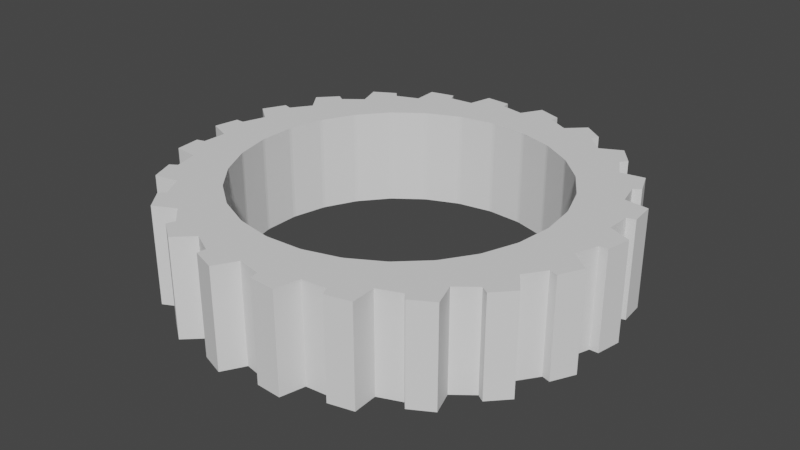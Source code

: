 # Source: gear.blend  (saved by Blender 4.3.34; exported with 4.5.12 LTS)
import bpy
from mathutils import Matrix  # noqa: F401  (used for matrix-valued properties, if any)

bpy.ops.wm.read_factory_settings(use_empty=True)
scene = bpy.context.scene
scene.name = 'Scene'

# ---- node groups
ng_mp_toppoint_gear = bpy.data.node_groups.new('MP_TopPoint(Gear)', 'GeometryNodeTree')
_s = ng_mp_toppoint_gear.interface.new_socket(name='Result', in_out='OUTPUT', socket_type='NodeSocketVector')
_s = ng_mp_toppoint_gear.interface.new_socket(name='Height', in_out='INPUT', socket_type='NodeSocketFloat')
_s.min_value = -1e+04
_s.max_value = 1e+04
_N = ng_mp_toppoint_gear.nodes; _L = ng_mp_toppoint_gear.links
n0 = _N.new('NodeGroupOutput'); n0.name = 'Group Output'; n0.location = (190, 0)
n1 = _N.new('NodeGroupInput'); n1.name = 'Group Input'; n1.location = (-200, 0)
n2 = _N.new('ShaderNodeCombineXYZ'); n2.name = 'Combine XYZ.001'; n2.location = (0, 0)
_L.new(n1.outputs[0], n2.inputs[2])
_L.new(n2.outputs[0], n0.inputs[0])
n0.is_active_output = True
ng_mp_outerpoint_gear = bpy.data.node_groups.new('MP_OuterPoint(Gear)', 'GeometryNodeTree')
_s = ng_mp_outerpoint_gear.interface.new_socket(name='Result', in_out='OUTPUT', socket_type='NodeSocketVector')
_s = ng_mp_outerpoint_gear.interface.new_socket(name='OuterRadius', in_out='INPUT', socket_type='NodeSocketFloat')
_s.min_value = -1e+04
_s.max_value = 1e+04
_s = ng_mp_outerpoint_gear.interface.new_socket(name='Height', in_out='INPUT', socket_type='NodeSocketFloat')
_s.min_value = -1e+04
_s.max_value = 1e+04
_N = ng_mp_outerpoint_gear.nodes; _L = ng_mp_outerpoint_gear.links
n0 = _N.new('NodeGroupOutput'); n0.name = 'Group Output'; n0.location = (190, 0)
n1 = _N.new('NodeGroupInput'); n1.name = 'Group Input'; n1.location = (-200, 0)
n2 = _N.new('ShaderNodeCombineXYZ'); n2.name = 'Combine XYZ.002'; n2.location = (0, 0)
_L.new(n1.outputs[1], n2.inputs[2])
_L.new(n1.outputs[0], n2.inputs[0])
_L.new(n2.outputs[0], n0.inputs[0])
n0.is_active_output = True
ng_modernprimitive_gear_0003 = bpy.data.node_groups.new('[ModernPrimitive]Gear_0003', 'GeometryNodeTree')
_s = ng_modernprimitive_gear_0003.interface.new_socket(name='Geometry', in_out='OUTPUT', socket_type='NodeSocketGeometry')
_s = ng_modernprimitive_gear_0003.interface.new_socket(name='Num Blades', in_out='INPUT', socket_type='NodeSocketInt')
_s.default_value = 16
_s.min_value = 3
_s.max_value = 256
_s = ng_modernprimitive_gear_0003.interface.new_socket(name='Inner Radius', in_out='INPUT', socket_type='NodeSocketFloat')
_s.subtype = 'DISTANCE'
_s.default_value = 0.5
_s.min_value = 1e-05
_s.max_value = 1e+05
_s = ng_modernprimitive_gear_0003.interface.new_socket(name='Outer Radius', in_out='INPUT', socket_type='NodeSocketFloat')
_s.subtype = 'DISTANCE'
_s.default_value = 1.0
_s.min_value = 1e-05
_s.max_value = 1e+05
_s = ng_modernprimitive_gear_0003.interface.new_socket(name='Twist', in_out='INPUT', socket_type='NodeSocketFloat')
_s.subtype = 'ANGLE'
_s.min_value = -360.0
_s.max_value = 360.0
_s = ng_modernprimitive_gear_0003.interface.new_socket(name='InnerCircle Resolution', in_out='INPUT', socket_type='NodeSocketInt')
_s.default_value = 16
_s.min_value = 3
_s.max_value = 1000
_s = ng_modernprimitive_gear_0003.interface.new_socket(name='InnerCircle Radius', in_out='INPUT', socket_type='NodeSocketFloat')
_s.subtype = 'DISTANCE'
_s.default_value = 0.5
_s.min_value = 0.0
_s.max_value = 1e+05
_s = ng_modernprimitive_gear_0003.interface.new_socket(name='Fillet Count', in_out='INPUT', socket_type='NodeSocketInt')
_s.default_value = 1
_s.min_value = 1
_s.max_value = 1000
_s = ng_modernprimitive_gear_0003.interface.new_socket(name='Fillet Radius', in_out='INPUT', socket_type='NodeSocketFloat')
_s.subtype = 'DISTANCE'
_s.default_value = 0.05
_s.min_value = 0.0
_s.max_value = 1e+05
_s = ng_modernprimitive_gear_0003.interface.new_socket(name='Height', in_out='INPUT', socket_type='NodeSocketFloat')
_s.default_value = 0.5
_s.min_value = 1e-05
_s.max_value = 1e+05
ng_modernprimitive_gear_0003.is_modifier = True
_N = ng_modernprimitive_gear_0003.nodes; _L = ng_modernprimitive_gear_0003.links
n0 = _N.new('NodeGroupOutput'); n0.name = 'Group Output'; n0.location = (-125, 824)
n1 = _N.new('GeometryNodeCurveStar'); n1.name = 'Star'; n1.location = (285, -54)
n2 = _N.new('GeometryNodeFillCurve'); n2.name = 'Fill Curve'; n2.location = (32, -40)
n3 = _N.new('GeometryNodeExtrudeMesh'); n3.name = 'Extrude Mesh'; n3.location = (239, -49)
n3.inputs[4].default_value = False
n4 = _N.new('GeometryNodeCurvePrimitiveCircle'); n4.name = 'Curve Circle'; n4.location = (294, -239)
n5 = _N.new('GeometryNodeJoinGeometry'); n5.name = 'Join Geometry'; n5.location = (515, -48)
n6 = _N.new('GeometryNodeFilletCurve'); n6.name = 'Fillet Curve'; n6.location = (724, -49)
n6.inputs[3].default_value = True
n7 = _N.new('NodeGroupInput'); n7.name = 'Group Input'; n7.location = (29, -104)
n8 = _N.new('GeometryNodeDuplicateElements'); n8.name = 'Duplicate Elements'; n8.location = (237, -95)
n8.domain = 'INSTANCE'
n8.inputs[2].default_value = 2
n9 = _N.new('GeometryNodeGeometryToInstance'); n9.name = 'Geometry to Instance'; n9.location = (29, -120)
n10 = _N.new('GeometryNodeMergeByDistance'); n10.name = 'Merge by Distance'; n10.location = (925, -143)
n11 = _N.new('GeometryNodeGizmoLinear'); n11.name = 'Linear Gizmo'; n11.location = (435, -46)
n11.label = 'Height'
n12 = _N.new('GeometryNodeGizmoLinear'); n12.name = 'Linear Gizmo.001'; n12.location = (570, -40)
n12.label = 'OuterRadius'
n12.draw_style = 'BOX'
n12.inputs[2].default_value = (1.0, 0.0, 0.0)
n13 = _N.new('GeometryNodeGizmoLinear'); n13.name = 'Linear Gizmo.002'; n13.location = (646, -205)
n13.label = 'InnerRadius'
n13.color_id = 'SECONDARY'
n13.draw_style = 'BOX'
n13.inputs[2].default_value = (1.0, 1.0, 0.0)
n14 = _N.new('ShaderNodeCombineXYZ'); n14.name = 'Combine XYZ.004'; n14.location = (30, -40)
n14.inputs[0].default_value = 0.7071
n14.inputs[1].default_value = 0.7071
n15 = _N.new('ShaderNodeVectorMath'); n15.name = 'Vector Math'; n15.location = (236, -116)
n15.hide = True
n15.operation = 'MULTIPLY'
n16 = _N.new('ShaderNodeVectorMath'); n16.name = 'Vector Math.001'; n16.location = (435, -239)
n16.hide = True
n17 = _N.new('GeometryNodeGizmoDial'); n17.name = 'Dial Gizmo'; n17.location = (434, -46)
n17.label = 'Num Blades'
n17.inputs[2].default_value = (0.0, 0.0, -1.0)
n17.inputs[3].default_value = False
n18 = _N.new('GeometryNodeGizmoLinear'); n18.name = 'Linear Gizmo.003'; n18.location = (668, -243)
n18.label = 'InnerCircleRadius'
n18.color_id = 'X'
n18.draw_style = 'BOX'
n18.inputs[2].default_value = (1.0, -1.0, 0.0)
n19 = _N.new('ShaderNodeCombineXYZ'); n19.name = 'Combine XYZ.006'; n19.location = (29, -75)
n19.inputs[0].default_value = 0.7071
n19.inputs[1].default_value = -0.7071
n20 = _N.new('ShaderNodeVectorMath'); n20.name = 'Vector Math.002'; n20.location = (246, -104)
n20.operation = 'MULTIPLY'
n21 = _N.new('GeometryNodeGizmoDial'); n21.name = 'Dial Gizmo.001'; n21.location = (438, -46)
n21.label = 'InnerCircleCount'
n21.color_id = 'X'
n21.inputs[2].default_value = (0.0, 0.0, -1.0)
n21.inputs[3].default_value = False
n22 = _N.new('ShaderNodeVectorMath'); n22.name = 'Vector Math.003'; n22.location = (454, -272)
n23 = _N.new('GeometryNodeGizmoDial'); n23.name = 'Dial Gizmo.002'; n23.location = (448, -104)
n23.label = 'FilletRadius'
n23.color_id = 'Y'
n23.inputs[2].default_value = (0.0, 0.0, -1.0)
n23.inputs[3].default_value = False
n24 = _N.new('ShaderNodeMath'); n24.name = 'Math.002'; n24.location = (250, -456)
n24.operation = 'MULTIPLY'
n24.inputs[1].default_value = 1.25
n25 = _N.new('GeometryNodeGizmoDial'); n25.name = 'Dial Gizmo.003'; n25.location = (660, -251)
n25.label = 'FilletCount'
n25.color_id = 'Z'
n25.inputs[2].default_value = (0.0, 0.0, -1.0)
n25.inputs[3].default_value = False
n26 = _N.new('ShaderNodeMath'); n26.name = 'Math.003'; n26.location = (448, -456)
n26.operation = 'MULTIPLY'
n26.inputs[1].default_value = 1.1
n27 = _N.new('GeometryNodeGizmoLinear'); n27.name = 'Linear Gizmo.004'; n27.location = (426, -40)
n27.label = 'Twist'
n27.color_id = 'Z'
n27.inputs[2].default_value = (0.0, 1.0, 0.0)
n28 = _N.new('NodeFrame'); n28.name = 'Frame'; n28.location = (-1401, 1029)
n28.label = 'Mirror'
n28.width = 1095
n28.label_size = 31
n29 = _N.new('NodeFrame'); n29.name = 'Frame.001'; n29.location = (-2967, 948)
n29.label = 'Make Curve'
n29.width = 894
n30 = _N.new('NodeFrame'); n30.name = 'Frame.002'; n30.location = (-1929, 936)
n30.label = 'Extrude'
n30.width = 408
n31 = _N.new('NodeGroupInput'); n31.name = 'Group Input.001'; n31.location = (29, -39)
n32 = _N.new('NodeGroupInput'); n32.name = 'Group Input.002'; n32.location = (29, -186)
n33 = _N.new('GeometryNodeGroup'); n33.name = 'Group'; n33.location = (237, -109)
n33.hide = True
n33.node_tree = ng_mp_toppoint_gear
n34 = _N.new('NodeGroupInput'); n34.name = 'Group Input.003'; n34.location = (30, -46)
n35 = _N.new('GeometryNodeGroup'); n35.name = 'Group.001'; n35.location = (234, -167)
n35.hide = True
n35.node_tree = ng_mp_toppoint_gear
n36 = _N.new('NodeReroute'); n36.name = 'Reroute'; n36.location = (303, -46)
n36.width = 16
n36.socket_idname = 'NodeSocketFloat'
n37 = _N.new('NodeReroute'); n37.name = 'Reroute.001'; n37.location = (377, -46)
n37.width = 16
n37.socket_idname = 'NodeSocketFloat'
n38 = _N.new('NodeFrame'); n38.name = 'Frame.003'; n38.location = (108, -449)
n38.label = 'Height'
n38.width = 604
n39 = _N.new('NodeGroupInput'); n39.name = 'Group Input.004'; n39.location = (29, -104)
n40 = _N.new('GeometryNodeGroup'); n40.name = 'Group.002'; n40.location = (230, -167)
n40.hide = True
n40.node_tree = ng_mp_toppoint_gear
n41 = _N.new('NodeReroute'); n41.name = 'Reroute.002'; n41.location = (296, -46)
n41.width = 16
n41.socket_idname = 'NodeSocketIntUnsigned'
n42 = _N.new('NodeReroute'); n42.name = 'Reroute.003'; n42.location = (370, -46)
n42.width = 16
n42.socket_idname = 'NodeSocketIntUnsigned'
n43 = _N.new('NodeReroute'); n43.name = 'Reroute.004'; n43.location = (296, -104)
n43.width = 16
n43.socket_idname = 'NodeSocketFloatDistance'
n44 = _N.new('NodeReroute'); n44.name = 'Reroute.005'; n44.location = (370, -104)
n44.width = 16
n44.socket_idname = 'NodeSocketFloatDistance'
n45 = _N.new('NodeFrame'); n45.name = 'Frame.004'; n45.location = (106, -879)
n45.label = 'Num Blades'
n45.width = 603
n46 = _N.new('NodeGroupInput'); n46.name = 'Group Input.005'; n46.location = (30, -104)
n47 = _N.new('NodeReroute'); n47.name = 'Reroute.006'; n47.location = (300, -46)
n47.width = 16
n47.socket_idname = 'NodeSocketInt'
n48 = _N.new('NodeReroute'); n48.name = 'Reroute.007'; n48.location = (374, -46)
n48.width = 16
n48.socket_idname = 'NodeSocketInt'
n49 = _N.new('NodeReroute'); n49.name = 'Reroute.008'; n49.location = (300, -104)
n49.width = 16
n49.socket_idname = 'NodeSocketFloatDistance'
n50 = _N.new('NodeReroute'); n50.name = 'Reroute.009'; n50.location = (374, -104)
n50.width = 16
n50.socket_idname = 'NodeSocketFloatDistance'
n51 = _N.new('NodeFrame'); n51.name = 'Frame.005'; n51.location = (857, -273)
n51.label = 'InnerCircleCount'
n51.width = 607
n52 = _N.new('GeometryNodeGroup'); n52.name = 'Group.003'; n52.location = (238, -80)
n52.hide = True
n52.node_tree = ng_mp_outerpoint_gear
n53 = _N.new('NodeGroupInput'); n53.name = 'Group Input.006'; n53.location = (29, -40)
n54 = _N.new('GeometryNodeGroup'); n54.name = 'Group.004'; n54.location = (287, -176)
n54.hide = True
n54.node_tree = ng_mp_outerpoint_gear
n55 = _N.new('NodeFrame'); n55.name = 'Frame.006'; n55.location = (29, -97)
n55.label = 'OuterRadius'
n55.width = 739
n56 = _N.new('NodeGroupInput'); n56.name = 'Group Input.007'; n56.location = (30, -40)
n57 = _N.new('NodeReroute'); n57.name = 'Reroute.010'; n57.location = (294, -206)
n57.width = 16
n57.socket_idname = 'NodeSocketFloatAngle'
n58 = _N.new('NodeReroute'); n58.name = 'Reroute.011'; n58.location = (368, -206)
n58.width = 16
n58.socket_idname = 'NodeSocketFloatAngle'
n59 = _N.new('NodeFrame'); n59.name = 'Frame.007'; n59.location = (862, -668)
n59.label = 'Twist'
n59.width = 595
n60 = _N.new('NodeGroupInput'); n60.name = 'Group Input.008'; n60.location = (30, -205)
n61 = _N.new('GeometryNodeGroup'); n61.name = 'Group.005'; n61.location = (236, -239)
n61.hide = True
n61.node_tree = ng_mp_toppoint_gear
n62 = _N.new('NodeReroute'); n62.name = 'Reroute.012'; n62.location = (302, -54)
n62.width = 16
n62.socket_idname = 'NodeSocketFloatDistance'
n63 = _N.new('NodeReroute'); n63.name = 'Reroute.013'; n63.location = (575, -54)
n63.width = 16
n63.socket_idname = 'NodeSocketFloatDistance'
n64 = _N.new('NodeFrame'); n64.name = 'Frame.008'; n64.location = (771, -1039)
n64.label = 'InnerRadius'
n64.width = 815
n65 = _N.new('GeometryNodeGroup'); n65.name = 'Group.006'; n65.location = (246, -275)
n65.hide = True
n65.node_tree = ng_mp_toppoint_gear
n66 = _N.new('NodeGroupInput'); n66.name = 'Group Input.009'; n66.location = (29, -240)
n67 = _N.new('NodeReroute'); n67.name = 'Reroute.014'; n67.location = (312, -46)
n67.width = 16
n67.socket_idname = 'NodeSocketFloatDistance'
n68 = _N.new('NodeReroute'); n68.name = 'Reroute.015'; n68.location = (594, -46)
n68.width = 16
n68.socket_idname = 'NodeSocketFloatDistance'
n69 = _N.new('NodeFrame'); n69.name = 'Frame.009'; n69.location = (1634, -77)
n69.label = 'InnerCircleRadius'
n69.width = 837
n70 = _N.new('NodeReroute'); n70.name = 'Reroute.016'; n70.location = (316, -46)
n70.width = 16
n70.socket_idname = 'NodeSocketInt'
n71 = _N.new('NodeReroute'); n71.name = 'Reroute.017'; n71.location = (588, -46)
n71.width = 16
n71.socket_idname = 'NodeSocketInt'
n72 = _N.new('NodeReroute'); n72.name = 'Reroute.018'; n72.location = (316, -183)
n72.width = 16
n72.socket_idname = 'NodeSocketFloatDistance'
n73 = _N.new('NodeFrame'); n73.name = 'Frame.010'; n73.location = (1645, -711)
n73.label = 'Fillet'
n73.width = 829
n74 = _N.new('NodeFrame'); n74.name = 'Frame.011'; n74.location = (-2891, -181)
n74.label = 'Gizmo'
n74.width = 2504
n74.label_size = 50
n75 = _N.new('FunctionNodeCompare'); n75.name = 'Compare'; n75.location = (240, -284)
n75.label = 'Should_Flip'
n75.operation = 'EQUAL'
n75.data_type = 'INT'
n75.inputs[3].default_value = 1
n76 = _N.new('GeometryNodeFlipFaces'); n76.name = 'Flip Faces'; n76.location = (671, -247)
n77 = _N.new('GeometryNodeScaleInstances'); n77.name = 'Scale Instances'; n77.location = (458, -53)
n77.inputs[2].default_value = (1.0, 1.0, -1.0)
n78 = _N.new('GeometryNodeRealizeInstances'); n78.name = 'Realize Instances'; n78.location = (672, -68)
n1.parent = n29
n2.parent = n30
n3.parent = n30
n4.parent = n29
n5.parent = n29
n6.parent = n29
n7.parent = n73
n8.parent = n28
n9.parent = n28
n10.parent = n28
n11.parent = n38
n12.parent = n55
n13.parent = n64
n14.parent = n64
n15.parent = n64
n16.parent = n64
n17.parent = n45
n18.parent = n69
n19.parent = n69
n20.parent = n69
n21.parent = n51
n22.parent = n69
n23.parent = n73
n24.parent = n73
n25.parent = n73
n26.parent = n73
n27.parent = n59
n31.parent = n29
n32.parent = n30
n33.parent = n38
n34.parent = n38
n35.parent = n51
n36.parent = n38
n37.parent = n38
n38.parent = n74
n39.parent = n45
n40.parent = n45
n41.parent = n45
n42.parent = n45
n43.parent = n45
n44.parent = n45
n45.parent = n74
n46.parent = n51
n47.parent = n51
n48.parent = n51
n49.parent = n51
n50.parent = n51
n51.parent = n74
n52.parent = n59
n53.parent = n55
n54.parent = n55
n55.parent = n74
n56.parent = n59
n57.parent = n59
n58.parent = n59
n59.parent = n74
n60.parent = n64
n61.parent = n64
n62.parent = n64
n63.parent = n64
n64.parent = n74
n65.parent = n69
n66.parent = n69
n67.parent = n69
n68.parent = n69
n69.parent = n74
n70.parent = n73
n71.parent = n73
n72.parent = n73
n73.parent = n74
n75.parent = n28
n76.parent = n28
n77.parent = n28
n78.parent = n28
_L.new(n2.outputs[0], n3.inputs[0])
_L.new(n4.outputs[0], n5.inputs[0])
_L.new(n1.outputs[0], n5.inputs[0])
_L.new(n5.outputs[0], n6.inputs[0])
_L.new(n6.outputs[0], n2.inputs[0])
_L.new(n10.outputs[0], n0.inputs[0])
_L.new(n3.outputs[0], n9.inputs[0])
_L.new(n9.outputs[0], n8.inputs[0])
_L.new(n14.outputs[0], n15.inputs[0])
_L.new(n15.outputs[0], n16.inputs[0])
_L.new(n16.outputs[0], n13.inputs[1])
_L.new(n19.outputs[0], n20.inputs[0])
_L.new(n20.outputs[0], n22.inputs[0])
_L.new(n22.outputs[0], n18.inputs[1])
_L.new(n7.outputs[2], n24.inputs[0])
_L.new(n24.outputs[0], n23.inputs[4])
_L.new(n24.outputs[0], n26.inputs[0])
_L.new(n26.outputs[0], n25.inputs[4])
_L.new(n52.outputs[0], n27.inputs[1])
_L.new(n31.outputs[0], n1.inputs[0])
_L.new(n31.outputs[1], n1.inputs[1])
_L.new(n31.outputs[2], n1.inputs[2])
_L.new(n31.outputs[3], n1.inputs[3])
_L.new(n31.outputs[4], n4.inputs[0])
_L.new(n31.outputs[5], n4.inputs[4])
_L.new(n31.outputs[6], n6.inputs[1])
_L.new(n31.outputs[7], n6.inputs[2])
_L.new(n32.outputs[8], n3.inputs[3])
_L.new(n34.outputs[8], n33.inputs[0])
_L.new(n35.outputs[0], n21.inputs[1])
_L.new(n33.outputs[0], n11.inputs[1])
_L.new(n34.outputs[8], n36.inputs[0])
_L.new(n36.outputs[0], n37.inputs[0])
_L.new(n37.outputs[0], n11.inputs[0])
_L.new(n40.outputs[0], n17.inputs[1])
_L.new(n39.outputs[8], n40.inputs[0])
_L.new(n39.outputs[0], n41.inputs[0])
_L.new(n41.outputs[0], n42.inputs[0])
_L.new(n42.outputs[0], n17.inputs[0])
_L.new(n39.outputs[2], n43.inputs[0])
_L.new(n43.outputs[0], n44.inputs[0])
_L.new(n44.outputs[0], n17.inputs[4])
_L.new(n46.outputs[8], n35.inputs[0])
_L.new(n46.outputs[4], n47.inputs[0])
_L.new(n47.outputs[0], n48.inputs[0])
_L.new(n48.outputs[0], n21.inputs[0])
_L.new(n46.outputs[5], n49.inputs[0])
_L.new(n49.outputs[0], n50.inputs[0])
_L.new(n50.outputs[0], n21.inputs[4])
_L.new(n53.outputs[2], n12.inputs[0])
_L.new(n54.outputs[0], n12.inputs[1])
_L.new(n53.outputs[2], n54.inputs[0])
_L.new(n53.outputs[8], n54.inputs[1])
_L.new(n56.outputs[2], n52.inputs[0])
_L.new(n56.outputs[8], n52.inputs[1])
_L.new(n56.outputs[3], n57.inputs[0])
_L.new(n57.outputs[0], n58.inputs[0])
_L.new(n58.outputs[0], n27.inputs[0])
_L.new(n60.outputs[1], n15.inputs[1])
_L.new(n60.outputs[8], n61.inputs[0])
_L.new(n61.outputs[0], n16.inputs[1])
_L.new(n60.outputs[1], n62.inputs[0])
_L.new(n62.outputs[0], n63.inputs[0])
_L.new(n63.outputs[0], n13.inputs[0])
_L.new(n65.outputs[0], n22.inputs[1])
_L.new(n66.outputs[8], n65.inputs[0])
_L.new(n66.outputs[5], n20.inputs[1])
_L.new(n66.outputs[5], n67.inputs[0])
_L.new(n67.outputs[0], n68.inputs[0])
_L.new(n68.outputs[0], n18.inputs[0])
_L.new(n7.outputs[6], n70.inputs[0])
_L.new(n70.outputs[0], n71.inputs[0])
_L.new(n71.outputs[0], n25.inputs[0])
_L.new(n7.outputs[7], n72.inputs[0])
_L.new(n72.outputs[0], n23.inputs[0])
_L.new(n8.outputs[1], n75.inputs[2])
_L.new(n8.outputs[0], n77.inputs[0])
_L.new(n75.outputs[0], n77.inputs[1])
_L.new(n77.outputs[0], n78.inputs[0])
_L.new(n78.outputs[0], n76.inputs[0])
_L.new(n75.outputs[0], n76.inputs[1])
_L.new(n76.outputs[0], n10.inputs[0])
n0.is_active_output = True

# ---- world
world_world = bpy.data.worlds.new('World'); scene.world = world_world
world_world.use_nodes = True; world_world.node_tree.nodes.clear()
_N = world_world.node_tree.nodes; _L = world_world.node_tree.links
n0 = _N.new('ShaderNodeOutputWorld'); n0.name = 'World Output'; n0.location = (300, 300)
n1 = _N.new('ShaderNodeBackground'); n1.name = 'Background'; n1.location = (10, 300)
n1.inputs[0].default_value = (0.05088, 0.05088, 0.05088, 1.0)
_L.new(n1.outputs[0], n0.inputs[0])
n0.is_active_output = True
world_world.color = (0.05088, 0.05088, 0.05088)
world_world.use_sun_shadow = False
world_world.sun_shadow_jitter_overblur = 0.0

# ---- meshes
me_modernprimitive_basemesh = bpy.data.meshes.new('[ModernPrimitive]BaseMesh')
me_modernprimitive_basemesh.from_pydata([(-1.0, -1.0, -1.0), (-1.0, -1.0, 1.0), (-1.0, 1.0, -1.0), (-1.0, 1.0, 1.0), (1.0, -1.0, -1.0), (1.0, -1.0, 1.0), (1.0, 1.0, -1.0), (1.0, 1.0, 1.0)], [], [(0, 1, 3, 2), (2, 3, 7, 6), (6, 7, 5, 4), (4, 5, 1, 0), (2, 6, 4, 0), (7, 3, 1, 5)])
_uv = me_modernprimitive_basemesh.uv_layers.new(name='UVMap')
_uv.uv.foreach_set('vector', [0.375, 0.0, 0.625, 0.0, 0.625, 0.25, 0.375, 0.25, 0.375, 0.25, 0.625, 0.25, 0.625, 0.5, 0.375, 0.5, 0.375, 0.5, 0.625, 0.5, 0.625, 0.75, 0.375, 0.75, 0.375, 0.75, 0.625, 0.75, 0.625, 1.0, 0.375, 1.0, 0.125, 0.5, 0.375, 0.5, 0.375, 0.75, 0.125, 0.75, 0.625, 0.5, 0.875, 0.5, 0.875, 0.75, 0.625, 0.75])
me_modernprimitive_basemesh.update()

# ---- objects
ob_gear = bpy.data.objects.new('Gear', me_modernprimitive_basemesh)

# ---- transforms, parenting, visibility, modifiers, constraints
ob_gear.location = (0.0, 0.0, 0.0)
_m = ob_gear.modifiers.new('[ModernPrimitive]Gear', 'NODES')
_m.node_group = ng_modernprimitive_gear_0003
_gi = [s.identifier for s in ng_modernprimitive_gear_0003.interface.items_tree if s.item_type == 'SOCKET' and s.in_out == 'INPUT']
_m[_gi[0]] = 22  # Num Blades
_m[_gi[1]] = 1.73  # Inner Radius
_m[_gi[2]] = 2.853  # Outer Radius
_m[_gi[3]] = 0.1388  # Twist
_m[_gi[4]] = 27  # InnerCircle Resolution
_m[_gi[5]] = 1.614  # InnerCircle Radius
_m[_gi[7]] = 0.1308  # Fillet Radius

# ---- collection membership
scene.collection.objects.link(ob_gear)

# ---- scene / render settings (as saved in the file)
scene.frame_start = 1; scene.frame_end = 250; scene.frame_set(1)
scene.render.engine = 'CYCLES'
scene.render.compositor_device = 'GPU'
scene.eevee.ray_tracing_options.trace_max_roughness = 0.0
scene.view_settings.view_transform = 'Filmic'
bpy.context.view_layer.update()

# ---- added for rendering (the .blend has no active camera and no usable light): camera, sun
cam_auto = bpy.data.cameras.new('AutoCamera')
cam_auto.lens = 50.0
cam_auto.sensor_width = 36.0
cam_auto.clip_end = 1000.0
ob_auto_camera = bpy.data.objects.new('AutoCamera', cam_auto)
scene.collection.objects.link(ob_auto_camera)
ob_auto_camera.location = (5.94728, -7.13674, 4.75782)
ob_auto_camera.rotation_euler = (1.09748, -7.21219e-08, 0.694738)
scene.camera = ob_auto_camera
light_auto_sun = bpy.data.lights.new('AutoSun', 'SUN')
light_auto_sun.energy = 3.0
light_auto_sun.angle = 0.0523599
ob_auto_sun = bpy.data.objects.new('AutoSun', light_auto_sun)
scene.collection.objects.link(ob_auto_sun)
ob_auto_sun.rotation_euler = (0.872665, 0.174533, 0.523599)
bpy.context.view_layer.update()
